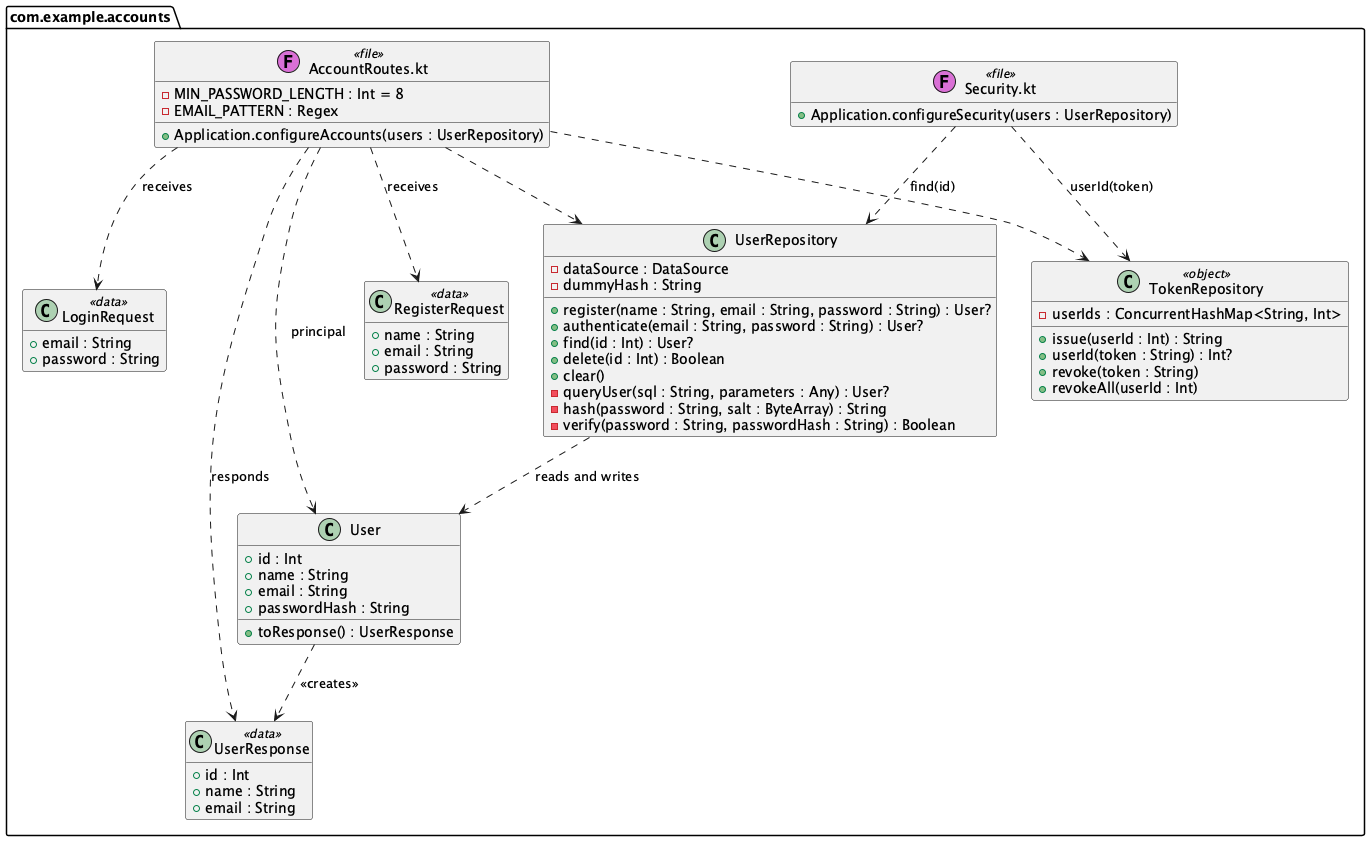

The diagram above was rendered by PlantUML. Its source (embedded in the PNG):
@startuml
' The account classes as they are in src/. The car classes are in class-cars.puml.
hide empty members
set separator none

package com.example.accounts <<Folder>> {
  class "AccountRoutes.kt" as AccountRoutes <<(F,orchid) file>> {
    - MIN_PASSWORD_LENGTH : Int = 8
    - EMAIL_PATTERN : Regex
    + Application.configureAccounts(users : UserRepository)
  }
  class "Security.kt" as Security <<(F,orchid) file>> {
    + Application.configureSecurity(users : UserRepository)
  }
  class User {
    + id : Int
    + name : String
    + email : String
    + passwordHash : String
    + toResponse() : UserResponse
  }
  class RegisterRequest <<data>> {
    + name : String
    + email : String
    + password : String
  }
  class LoginRequest <<data>> {
    + email : String
    + password : String
  }
  class UserResponse <<data>> {
    + id : Int
    + name : String
    + email : String
  }
  class UserRepository {
    - dataSource : DataSource
    - dummyHash : String
    + register(name : String, email : String, password : String) : User?
    + authenticate(email : String, password : String) : User?
    + find(id : Int) : User?
    + delete(id : Int) : Boolean
    + clear()
    - queryUser(sql : String, parameters : Any) : User?
    - hash(password : String, salt : ByteArray) : String
    - verify(password : String, passwordHash : String) : Boolean
  }
  class TokenRepository <<object>> {
    - userIds : ConcurrentHashMap<String, Int>
    + issue(userId : Int) : String
    + userId(token : String) : Int?
    + revoke(token : String)
    + revokeAll(userId : Int)
  }
}

UserRepository ..> User : reads and writes
User ..> UserResponse : <<creates>>
AccountRoutes ..> RegisterRequest : receives
AccountRoutes ..> LoginRequest : receives
AccountRoutes ..> UserResponse : responds
AccountRoutes ..> User : principal
AccountRoutes ..> UserRepository
AccountRoutes ..> TokenRepository
Security ..> TokenRepository : userId(token)
Security ..> UserRepository : find(id)

@enduml